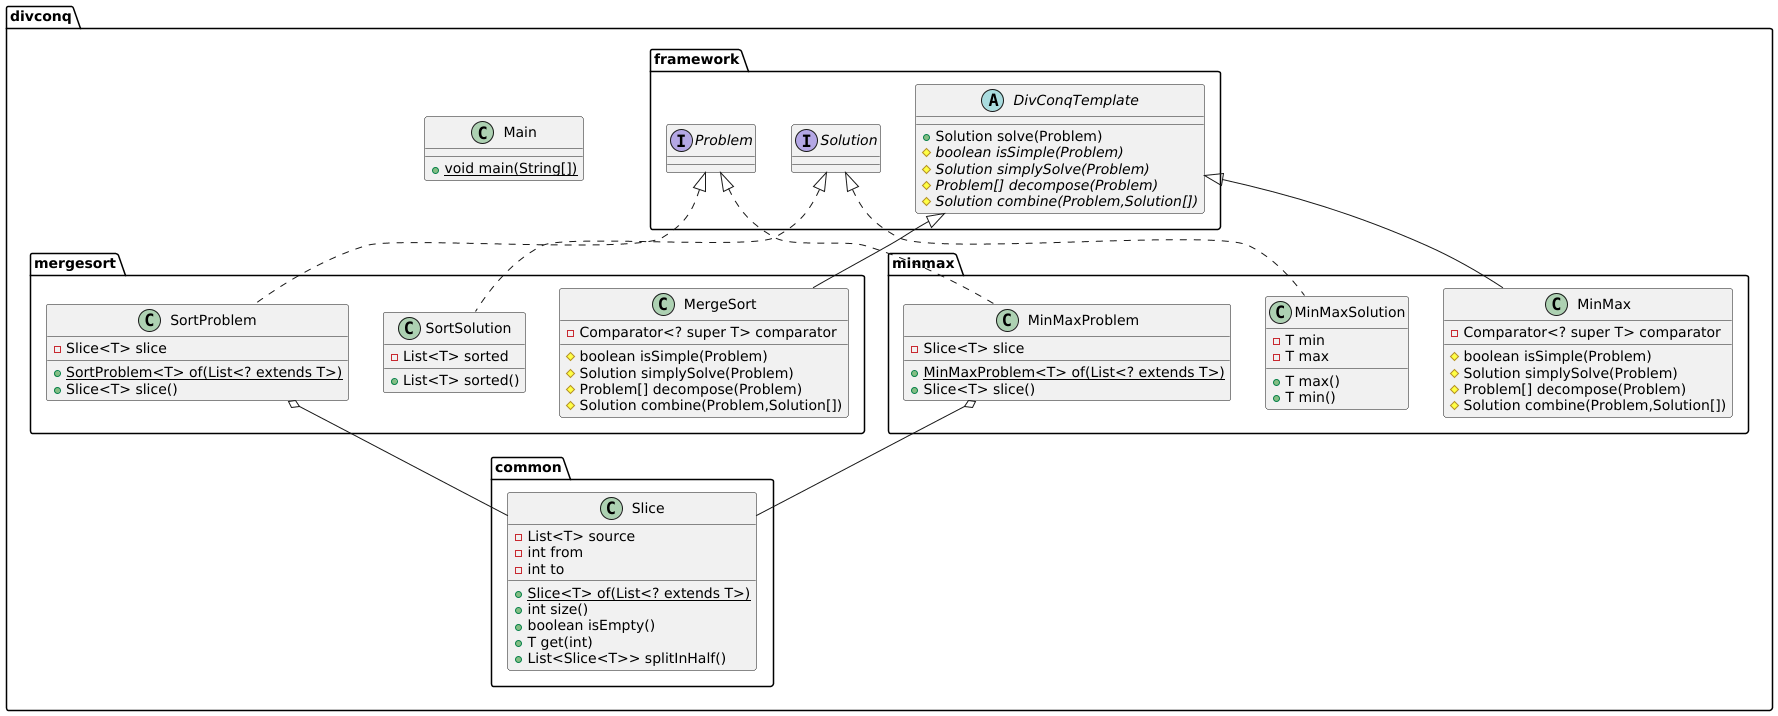

The diagram above was rendered by PlantUML. Its source (embedded in the PNG):
@startuml
abstract class divconq.framework.DivConqTemplate {
+ Solution solve(Problem)
# {abstract}boolean isSimple(Problem)
# {abstract}Solution simplySolve(Problem)
# {abstract}Problem[] decompose(Problem)
# {abstract}Solution combine(Problem,Solution[])
}

class divconq.mergesort.SortProblem {
- Slice<T> slice
+ {static} SortProblem<T> of(List<? extends T>)
+ Slice<T> slice()
}


class divconq.minmax.MinMaxSolution {
- T min
- T max
+ T max()
+ T min()
}


class divconq.mergesort.SortSolution {
- List<T> sorted
+ List<T> sorted()
}


class divconq.minmax.MinMax {
- Comparator<? super T> comparator
# boolean isSimple(Problem)
# Solution simplySolve(Problem)
# Problem[] decompose(Problem)
# Solution combine(Problem,Solution[])
}


class divconq.minmax.MinMaxProblem {
- Slice<T> slice
+ {static} MinMaxProblem<T> of(List<? extends T>)
+ Slice<T> slice()
}


interface divconq.framework.Solution {
}
class divconq.Main {
+ {static} void main(String[])
}

class divconq.mergesort.MergeSort {
- Comparator<? super T> comparator
# boolean isSimple(Problem)
# Solution simplySolve(Problem)
# Problem[] decompose(Problem)
# Solution combine(Problem,Solution[])
}


class divconq.common.Slice {
- List<T> source
- int from
- int to
+ {static} Slice<T> of(List<? extends T>)
+ int size()
+ boolean isEmpty()
+ T get(int)
+ List<Slice<T>> splitInHalf()
}


interface divconq.framework.Problem {
}


divconq.framework.DivConqTemplate <|-- divconq.minmax.MinMax
divconq.framework.DivConqTemplate <|-- divconq.mergesort.MergeSort

divconq.framework.Problem  <|.. divconq.mergesort.SortProblem
divconq.framework.Solution <|.. divconq.mergesort.SortSolution
divconq.framework.Problem  <|.. divconq.minmax.MinMaxProblem
divconq.framework.Solution <|.. divconq.minmax.MinMaxSolution

divconq.mergesort.SortProblem o-- divconq.common.Slice
divconq.minmax.MinMaxProblem  o-- divconq.common.Slice
@enduml